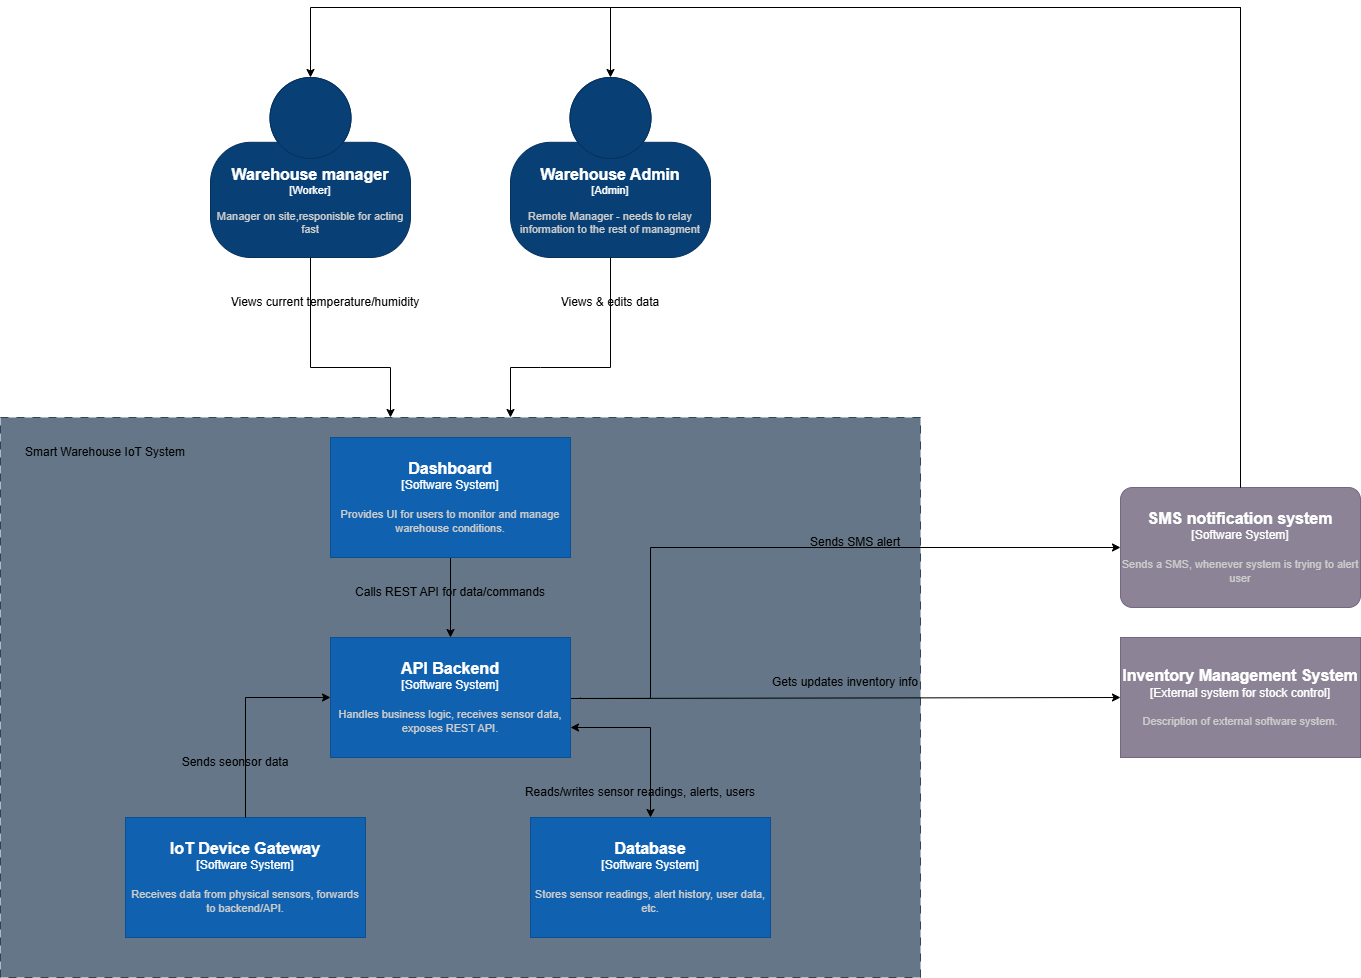

The diagram above was exported from draw.io. Its source (the exported page's mxGraphModel, read from the mxfile embedded in the PNG):
<mxGraphModel dx="-119" dy="198" grid="1" gridSize="10" guides="1" tooltips="1" connect="1" arrows="1" fold="1" page="1" pageScale="1" pageWidth="850" pageHeight="1100" math="0" shadow="0">
  <root>
    <mxCell id="0" />
    <mxCell id="1" parent="0" />
    <mxCell id="OG8gn5iMKxCEzLJPPmox-4" value="" style="rounded=0;whiteSpace=wrap;html=1;dashed=1;dashPattern=8 8;fillColor=#647687;strokeColor=#314354;fontColor=#ffffff;" vertex="1" parent="1">
      <mxGeometry x="2610" y="2230" width="920" height="560" as="geometry" />
    </mxCell>
    <object placeholders="1" c4Name="Warehouse manager" c4Type="Worker" c4Description="Manager on site,responisble for acting fast" label="&lt;font style=&quot;font-size: 16px&quot;&gt;&lt;b&gt;%c4Name%&lt;/b&gt;&lt;/font&gt;&lt;div&gt;[%c4Type%]&lt;/div&gt;&lt;br&gt;&lt;div&gt;&lt;font style=&quot;font-size: 11px&quot;&gt;&lt;font color=&quot;#cccccc&quot;&gt;%c4Description%&lt;/font&gt;&lt;/div&gt;" id="drQIs82g9xxdgHSHIDGh-17">
      <mxCell style="html=1;fontSize=11;dashed=0;whiteSpace=wrap;fillColor=#083F75;strokeColor=#06315C;fontColor=#ffffff;shape=mxgraph.c4.person2;align=center;metaEdit=1;points=[[0.5,0,0],[1,0.5,0],[1,0.75,0],[0.75,1,0],[0.5,1,0],[0.25,1,0],[0,0.75,0],[0,0.5,0]];resizable=0;" parent="1" vertex="1">
        <mxGeometry x="2820" y="1890" width="200" height="180" as="geometry" />
      </mxCell>
    </object>
    <object placeholders="1" c4Name="Warehouse Admin" c4Type="Admin" c4Description="Remote Manager - needs to relay information to the rest of managment" label="&lt;font style=&quot;font-size: 16px&quot;&gt;&lt;b&gt;%c4Name%&lt;/b&gt;&lt;/font&gt;&lt;div&gt;[%c4Type%]&lt;/div&gt;&lt;br&gt;&lt;div&gt;&lt;font style=&quot;font-size: 11px&quot;&gt;&lt;font color=&quot;#cccccc&quot;&gt;%c4Description%&lt;/font&gt;&lt;/div&gt;" id="drQIs82g9xxdgHSHIDGh-18">
      <mxCell style="html=1;fontSize=11;dashed=0;whiteSpace=wrap;fillColor=#083F75;strokeColor=#06315C;fontColor=#ffffff;shape=mxgraph.c4.person2;align=center;metaEdit=1;points=[[0.5,0,0],[1,0.5,0],[1,0.75,0],[0.75,1,0],[0.5,1,0],[0.25,1,0],[0,0.75,0],[0,0.5,0]];resizable=0;" parent="1" vertex="1">
        <mxGeometry x="3120" y="1890" width="200" height="180" as="geometry" />
      </mxCell>
    </object>
    <mxCell id="drQIs82g9xxdgHSHIDGh-20" style="edgeStyle=orthogonalEdgeStyle;rounded=0;orthogonalLoop=1;jettySize=auto;html=1;exitX=0.5;exitY=1;exitDx=0;exitDy=0;exitPerimeter=0;" parent="1" source="drQIs82g9xxdgHSHIDGh-17" edge="1">
      <mxGeometry relative="1" as="geometry">
        <mxPoint x="2920" y="2100" as="sourcePoint" />
        <mxPoint x="3000" y="2230" as="targetPoint" />
        <Array as="points">
          <mxPoint x="2920" y="2180" />
          <mxPoint x="3000" y="2180" />
          <mxPoint x="3000" y="2230" />
        </Array>
      </mxGeometry>
    </mxCell>
    <mxCell id="drQIs82g9xxdgHSHIDGh-22" style="edgeStyle=orthogonalEdgeStyle;rounded=0;orthogonalLoop=1;jettySize=auto;html=1;exitX=0.5;exitY=1;exitDx=0;exitDy=0;exitPerimeter=0;" parent="1" source="drQIs82g9xxdgHSHIDGh-18" edge="1">
      <mxGeometry relative="1" as="geometry">
        <mxPoint x="3120" y="2230" as="targetPoint" />
        <Array as="points">
          <mxPoint x="3150" y="2180" />
          <mxPoint x="3070" y="2180" />
        </Array>
      </mxGeometry>
    </mxCell>
    <object placeholders="1" c4Name="Inventory Management System " c4Type="External system for stock control" c4Description="Description of external software system." label="&lt;font style=&quot;font-size: 16px&quot;&gt;&lt;b&gt;%c4Name%&lt;/b&gt;&lt;/font&gt;&lt;div&gt;[%c4Type%]&lt;/div&gt;&lt;br&gt;&lt;div&gt;&lt;font style=&quot;font-size: 11px&quot;&gt;&lt;font color=&quot;#cccccc&quot;&gt;%c4Description%&lt;/font&gt;&lt;/div&gt;" id="drQIs82g9xxdgHSHIDGh-23">
      <mxCell style="rounded=1;whiteSpace=wrap;html=1;labelBackgroundColor=none;fillColor=#8C8496;fontColor=#ffffff;align=center;arcSize=0;strokeColor=#736782;metaEdit=1;resizable=0;points=[[0.25,0,0],[0.5,0,0],[0.75,0,0],[1,0.25,0],[1,0.5,0],[1,0.75,0],[0.75,1,0],[0.5,1,0],[0.25,1,0],[0,0.75,0],[0,0.5,0],[0,0.25,0]];" parent="1" vertex="1">
        <mxGeometry x="3730" y="2450" width="240" height="120" as="geometry" />
      </mxCell>
    </object>
    <mxCell id="drQIs82g9xxdgHSHIDGh-24" style="edgeStyle=orthogonalEdgeStyle;rounded=0;orthogonalLoop=1;jettySize=auto;html=1;entryX=0;entryY=0.5;entryDx=0;entryDy=0;entryPerimeter=0;" parent="1" target="drQIs82g9xxdgHSHIDGh-23" edge="1">
      <mxGeometry relative="1" as="geometry">
        <mxPoint x="3180" y="2510" as="sourcePoint" />
        <Array as="points">
          <mxPoint x="3180" y="2511" />
          <mxPoint x="3730" y="2511" />
        </Array>
      </mxGeometry>
    </mxCell>
    <object placeholders="1" c4Name="SMS notification system" c4Type="Software System" c4Description="Sends a SMS, whenever system is trying to alert user" label="&lt;font style=&quot;font-size: 16px&quot;&gt;&lt;b&gt;%c4Name%&lt;/b&gt;&lt;/font&gt;&lt;div&gt;[%c4Type%]&lt;/div&gt;&lt;br&gt;&lt;div&gt;&lt;font style=&quot;font-size: 11px&quot;&gt;&lt;font color=&quot;#cccccc&quot;&gt;%c4Description%&lt;/font&gt;&lt;/div&gt;" id="drQIs82g9xxdgHSHIDGh-26">
      <mxCell style="rounded=1;whiteSpace=wrap;html=1;labelBackgroundColor=none;fillColor=#8C8496;fontColor=#ffffff;align=center;arcSize=10;strokeColor=#736782;metaEdit=1;resizable=0;points=[[0.25,0,0],[0.5,0,0],[0.75,0,0],[1,0.25,0],[1,0.5,0],[1,0.75,0],[0.75,1,0],[0.5,1,0],[0.25,1,0],[0,0.75,0],[0,0.5,0],[0,0.25,0]];" parent="1" vertex="1">
        <mxGeometry x="3730" y="2300" width="240" height="120" as="geometry" />
      </mxCell>
    </object>
    <mxCell id="drQIs82g9xxdgHSHIDGh-27" style="edgeStyle=orthogonalEdgeStyle;rounded=0;orthogonalLoop=1;jettySize=auto;html=1;exitX=0.5;exitY=0;exitDx=0;exitDy=0;exitPerimeter=0;entryX=0.5;entryY=0;entryDx=0;entryDy=0;entryPerimeter=0;" parent="1" source="drQIs82g9xxdgHSHIDGh-26" target="drQIs82g9xxdgHSHIDGh-17" edge="1">
      <mxGeometry relative="1" as="geometry">
        <Array as="points">
          <mxPoint x="3560" y="1820" />
          <mxPoint x="3040" y="1820" />
        </Array>
      </mxGeometry>
    </mxCell>
    <mxCell id="drQIs82g9xxdgHSHIDGh-28" style="edgeStyle=orthogonalEdgeStyle;rounded=0;orthogonalLoop=1;jettySize=auto;html=1;exitX=0.5;exitY=0;exitDx=0;exitDy=0;exitPerimeter=0;entryX=0.5;entryY=0;entryDx=0;entryDy=0;entryPerimeter=0;" parent="1" source="drQIs82g9xxdgHSHIDGh-26" target="drQIs82g9xxdgHSHIDGh-18" edge="1">
      <mxGeometry relative="1" as="geometry">
        <Array as="points">
          <mxPoint x="3540" y="1820" />
          <mxPoint x="3230" y="1820" />
        </Array>
      </mxGeometry>
    </mxCell>
    <mxCell id="drQIs82g9xxdgHSHIDGh-29" style="edgeStyle=orthogonalEdgeStyle;rounded=0;orthogonalLoop=1;jettySize=auto;html=1;entryX=0;entryY=0.5;entryDx=0;entryDy=0;entryPerimeter=0;" parent="1" target="drQIs82g9xxdgHSHIDGh-26" edge="1">
      <mxGeometry relative="1" as="geometry">
        <mxPoint x="3190" y="2510" as="sourcePoint" />
        <Array as="points">
          <mxPoint x="3190" y="2511" />
          <mxPoint x="3260" y="2511" />
          <mxPoint x="3260" y="2360" />
        </Array>
      </mxGeometry>
    </mxCell>
    <mxCell id="OG8gn5iMKxCEzLJPPmox-8" style="edgeStyle=orthogonalEdgeStyle;rounded=0;orthogonalLoop=1;jettySize=auto;html=1;exitX=0.5;exitY=1;exitDx=0;exitDy=0;exitPerimeter=0;" edge="1" parent="1" source="OG8gn5iMKxCEzLJPPmox-3" target="OG8gn5iMKxCEzLJPPmox-6">
      <mxGeometry relative="1" as="geometry" />
    </mxCell>
    <object placeholders="1" c4Name="Dashboard" c4Type="Software System" c4Description="Provides UI for users to monitor and manage warehouse conditions." label="&lt;font style=&quot;font-size: 16px&quot;&gt;&lt;b&gt;%c4Name%&lt;/b&gt;&lt;/font&gt;&lt;div&gt;[%c4Type%]&lt;/div&gt;&lt;br&gt;&lt;div&gt;&lt;font style=&quot;font-size: 11px&quot;&gt;&lt;font color=&quot;#cccccc&quot;&gt;%c4Description%&lt;/font&gt;&lt;/div&gt;" id="OG8gn5iMKxCEzLJPPmox-3">
      <mxCell style="rounded=1;whiteSpace=wrap;html=1;labelBackgroundColor=none;fillColor=#1061B0;fontColor=#ffffff;align=center;arcSize=0;strokeColor=#0D5091;metaEdit=1;resizable=0;points=[[0.25,0,0],[0.5,0,0],[0.75,0,0],[1,0.25,0],[1,0.5,0],[1,0.75,0],[0.75,1,0],[0.5,1,0],[0.25,1,0],[0,0.75,0],[0,0.5,0],[0,0.25,0]];imageWidth=200;" vertex="1" parent="1">
        <mxGeometry x="2940" y="2250" width="240" height="120" as="geometry" />
      </mxCell>
    </object>
    <object placeholders="1" c4Name="API Backend" c4Type="Software System" c4Description="Handles business logic, receives sensor data, exposes REST API." label="&lt;font style=&quot;font-size: 16px&quot;&gt;&lt;b&gt;%c4Name%&lt;/b&gt;&lt;/font&gt;&lt;div&gt;[%c4Type%]&lt;/div&gt;&lt;br&gt;&lt;div&gt;&lt;font style=&quot;font-size: 11px&quot;&gt;&lt;font color=&quot;#cccccc&quot;&gt;%c4Description%&lt;/font&gt;&lt;/div&gt;" id="OG8gn5iMKxCEzLJPPmox-6">
      <mxCell style="rounded=1;whiteSpace=wrap;html=1;labelBackgroundColor=none;fillColor=#1061B0;fontColor=#ffffff;align=center;arcSize=0;strokeColor=#0D5091;metaEdit=1;resizable=0;points=[[0.25,0,0],[0.5,0,0],[0.75,0,0],[1,0.25,0],[1,0.5,0],[1,0.75,0],[0.75,1,0],[0.5,1,0],[0.25,1,0],[0,0.75,0],[0,0.5,0],[0,0.25,0]];imageWidth=200;" vertex="1" parent="1">
        <mxGeometry x="2940" y="2450" width="240" height="120" as="geometry" />
      </mxCell>
    </object>
    <object placeholders="1" c4Name="IoT Device Gateway" c4Type="Software System" c4Description="Receives data from physical sensors, forwards to backend/API." label="&lt;font style=&quot;font-size: 16px&quot;&gt;&lt;b&gt;%c4Name%&lt;/b&gt;&lt;/font&gt;&lt;div&gt;[%c4Type%]&lt;/div&gt;&lt;br&gt;&lt;div&gt;&lt;font style=&quot;font-size: 11px&quot;&gt;&lt;font color=&quot;#cccccc&quot;&gt;%c4Description%&lt;/font&gt;&lt;/div&gt;" id="OG8gn5iMKxCEzLJPPmox-9">
      <mxCell style="rounded=1;whiteSpace=wrap;html=1;labelBackgroundColor=none;fillColor=#1061B0;fontColor=#ffffff;align=center;arcSize=0;strokeColor=#0D5091;metaEdit=1;resizable=0;points=[[0.25,0,0],[0.5,0,0],[0.75,0,0],[1,0.25,0],[1,0.5,0],[1,0.75,0],[0.75,1,0],[0.5,1,0],[0.25,1,0],[0,0.75,0],[0,0.5,0],[0,0.25,0]];imageWidth=200;" vertex="1" parent="1">
        <mxGeometry x="2735" y="2630" width="240" height="120" as="geometry" />
      </mxCell>
    </object>
    <object placeholders="1" c4Name="Database" c4Type="Software System" c4Description="Stores sensor readings, alert history, user data, etc." label="&lt;font style=&quot;font-size: 16px&quot;&gt;&lt;b&gt;%c4Name%&lt;/b&gt;&lt;/font&gt;&lt;div&gt;[%c4Type%]&lt;/div&gt;&lt;br&gt;&lt;div&gt;&lt;font style=&quot;font-size: 11px&quot;&gt;&lt;font color=&quot;#cccccc&quot;&gt;%c4Description%&lt;/font&gt;&lt;/div&gt;" id="OG8gn5iMKxCEzLJPPmox-10">
      <mxCell style="rounded=1;whiteSpace=wrap;html=1;labelBackgroundColor=none;fillColor=#1061B0;fontColor=#ffffff;align=center;arcSize=0;strokeColor=#0D5091;metaEdit=1;resizable=0;points=[[0.25,0,0],[0.5,0,0],[0.75,0,0],[1,0.25,0],[1,0.5,0],[1,0.75,0],[0.75,1,0],[0.5,1,0],[0.25,1,0],[0,0.75,0],[0,0.5,0],[0,0.25,0]];imageWidth=200;" vertex="1" parent="1">
        <mxGeometry x="3140" y="2630" width="240" height="120" as="geometry" />
      </mxCell>
    </object>
    <mxCell id="OG8gn5iMKxCEzLJPPmox-15" style="edgeStyle=orthogonalEdgeStyle;rounded=0;orthogonalLoop=1;jettySize=auto;html=1;exitX=0.5;exitY=0;exitDx=0;exitDy=0;exitPerimeter=0;entryX=0.5;entryY=0;entryDx=0;entryDy=0;entryPerimeter=0;" edge="1" parent="1" source="OG8gn5iMKxCEzLJPPmox-9" target="OG8gn5iMKxCEzLJPPmox-9">
      <mxGeometry relative="1" as="geometry" />
    </mxCell>
    <mxCell id="OG8gn5iMKxCEzLJPPmox-19" style="edgeStyle=orthogonalEdgeStyle;rounded=0;orthogonalLoop=1;jettySize=auto;html=1;exitX=0.5;exitY=0;exitDx=0;exitDy=0;exitPerimeter=0;entryX=0;entryY=0.5;entryDx=0;entryDy=0;entryPerimeter=0;" edge="1" parent="1" source="OG8gn5iMKxCEzLJPPmox-9" target="OG8gn5iMKxCEzLJPPmox-6">
      <mxGeometry relative="1" as="geometry">
        <Array as="points">
          <mxPoint x="2855" y="2510" />
        </Array>
      </mxGeometry>
    </mxCell>
    <mxCell id="OG8gn5iMKxCEzLJPPmox-21" value="Smart Warehouse IoT System" style="text;html=1;align=center;verticalAlign=middle;whiteSpace=wrap;rounded=0;" vertex="1" parent="1">
      <mxGeometry x="2610" y="2250" width="210" height="30" as="geometry" />
    </mxCell>
    <mxCell id="OG8gn5iMKxCEzLJPPmox-23" value="Calls REST API for data/commands" style="text;html=1;align=center;verticalAlign=middle;whiteSpace=wrap;rounded=0;" vertex="1" parent="1">
      <mxGeometry x="2960" y="2390" width="200" height="30" as="geometry" />
    </mxCell>
    <mxCell id="OG8gn5iMKxCEzLJPPmox-27" value="" style="endArrow=classic;startArrow=classic;html=1;rounded=0;entryX=0.5;entryY=0;entryDx=0;entryDy=0;entryPerimeter=0;exitX=1;exitY=0.75;exitDx=0;exitDy=0;exitPerimeter=0;" edge="1" parent="1" source="OG8gn5iMKxCEzLJPPmox-6" target="OG8gn5iMKxCEzLJPPmox-10">
      <mxGeometry width="50" height="50" relative="1" as="geometry">
        <mxPoint x="3520" y="2545" as="sourcePoint" />
        <mxPoint x="3250" y="2665" as="targetPoint" />
        <Array as="points">
          <mxPoint x="3260" y="2540" />
        </Array>
      </mxGeometry>
    </mxCell>
    <mxCell id="OG8gn5iMKxCEzLJPPmox-29" value="Reads/writes sensor readings, alerts, users" style="text;html=1;align=center;verticalAlign=middle;whiteSpace=wrap;rounded=0;" vertex="1" parent="1">
      <mxGeometry x="3120" y="2590" width="260" height="30" as="geometry" />
    </mxCell>
    <mxCell id="OG8gn5iMKxCEzLJPPmox-32" value="Sends seonsor data" style="text;html=1;align=center;verticalAlign=middle;whiteSpace=wrap;rounded=0;" vertex="1" parent="1">
      <mxGeometry x="2780" y="2560" width="130" height="30" as="geometry" />
    </mxCell>
    <mxCell id="OG8gn5iMKxCEzLJPPmox-33" value="Sends SMS alert" style="text;html=1;align=center;verticalAlign=middle;whiteSpace=wrap;rounded=0;" vertex="1" parent="1">
      <mxGeometry x="3400" y="2340" width="130" height="30" as="geometry" />
    </mxCell>
    <mxCell id="OG8gn5iMKxCEzLJPPmox-34" value="Gets updates inventory info" style="text;html=1;align=center;verticalAlign=middle;whiteSpace=wrap;rounded=0;" vertex="1" parent="1">
      <mxGeometry x="3380" y="2480" width="150" height="30" as="geometry" />
    </mxCell>
    <mxCell id="OG8gn5iMKxCEzLJPPmox-35" value="Views current temperature/humidity" style="text;html=1;align=center;verticalAlign=middle;whiteSpace=wrap;rounded=0;" vertex="1" parent="1">
      <mxGeometry x="2820" y="2100" width="230" height="30" as="geometry" />
    </mxCell>
    <mxCell id="OG8gn5iMKxCEzLJPPmox-38" value="Views &amp;amp; edits data" style="text;html=1;align=center;verticalAlign=middle;whiteSpace=wrap;rounded=0;" vertex="1" parent="1">
      <mxGeometry x="3140" y="2100" width="160" height="30" as="geometry" />
    </mxCell>
  </root>
</mxGraphModel>